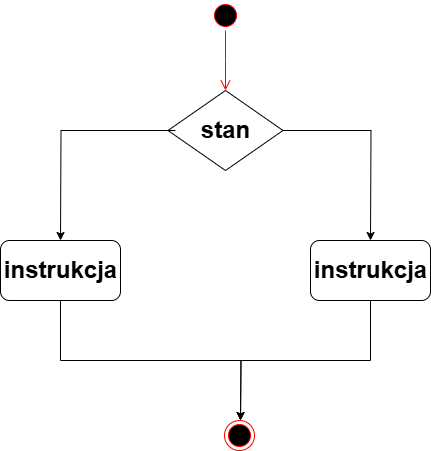

The diagram above was exported from draw.io. Its source (the exported page's mxGraphModel, read from the mxfile embedded in the PNG):
<mxGraphModel dx="1382" dy="758" grid="1" gridSize="10" guides="1" tooltips="1" connect="1" arrows="1" fold="1" page="1" pageScale="1" pageWidth="827" pageHeight="1169" background="#ffffff" math="0" shadow="0">
  <root>
    <mxCell id="0" />
    <mxCell id="1" parent="0" />
    <mxCell id="JgPSbzs-tOHNcZ06juwp-6" style="edgeStyle=orthogonalEdgeStyle;rounded=0;orthogonalLoop=1;jettySize=auto;html=1;exitX=1;exitY=0.5;exitDx=0;exitDy=0;labelBackgroundColor=none;fontColor=default;" edge="1" parent="1" source="JgPSbzs-tOHNcZ06juwp-3">
      <mxGeometry relative="1" as="geometry">
        <mxPoint x="530" y="320" as="targetPoint" />
      </mxGeometry>
    </mxCell>
    <mxCell id="JgPSbzs-tOHNcZ06juwp-3" value="" style="rhombus;whiteSpace=wrap;html=1;labelBackgroundColor=none;" vertex="1" parent="1">
      <mxGeometry x="327.5" y="170" width="115" height="80" as="geometry" />
    </mxCell>
    <mxCell id="JgPSbzs-tOHNcZ06juwp-5" style="edgeStyle=orthogonalEdgeStyle;rounded=0;orthogonalLoop=1;jettySize=auto;html=1;exitX=0;exitY=0.5;exitDx=0;exitDy=0;labelBackgroundColor=none;fontColor=default;" edge="1" parent="1" source="JgPSbzs-tOHNcZ06juwp-4">
      <mxGeometry relative="1" as="geometry">
        <mxPoint x="220" y="320" as="targetPoint" />
      </mxGeometry>
    </mxCell>
    <mxCell id="JgPSbzs-tOHNcZ06juwp-4" value="stan" style="text;strokeColor=none;fillColor=none;html=1;fontSize=24;fontStyle=1;verticalAlign=middle;align=center;labelBackgroundColor=none;" vertex="1" parent="1">
      <mxGeometry x="335" y="190" width="100" height="40" as="geometry" />
    </mxCell>
    <mxCell id="JgPSbzs-tOHNcZ06juwp-9" style="edgeStyle=orthogonalEdgeStyle;rounded=0;orthogonalLoop=1;jettySize=auto;html=1;exitX=0.5;exitY=1;exitDx=0;exitDy=0;labelBackgroundColor=none;fontColor=default;" edge="1" parent="1" source="JgPSbzs-tOHNcZ06juwp-7">
      <mxGeometry relative="1" as="geometry">
        <mxPoint x="400" y="500" as="targetPoint" />
      </mxGeometry>
    </mxCell>
    <mxCell id="JgPSbzs-tOHNcZ06juwp-7" value="" style="rounded=1;whiteSpace=wrap;html=1;labelBackgroundColor=none;" vertex="1" parent="1">
      <mxGeometry x="160" y="320" width="120" height="60" as="geometry" />
    </mxCell>
    <mxCell id="JgPSbzs-tOHNcZ06juwp-10" style="edgeStyle=orthogonalEdgeStyle;rounded=0;orthogonalLoop=1;jettySize=auto;html=1;exitX=0.5;exitY=1;exitDx=0;exitDy=0;labelBackgroundColor=none;fontColor=default;" edge="1" parent="1" source="JgPSbzs-tOHNcZ06juwp-8">
      <mxGeometry relative="1" as="geometry">
        <mxPoint x="400" y="500" as="targetPoint" />
      </mxGeometry>
    </mxCell>
    <mxCell id="JgPSbzs-tOHNcZ06juwp-8" value="" style="rounded=1;whiteSpace=wrap;html=1;labelBackgroundColor=none;" vertex="1" parent="1">
      <mxGeometry x="470" y="320" width="120" height="60" as="geometry" />
    </mxCell>
    <mxCell id="JgPSbzs-tOHNcZ06juwp-11" value="" style="ellipse;html=1;shape=endState;fillColor=#000000;strokeColor=#ff0000;" vertex="1" parent="1">
      <mxGeometry x="384" y="500" width="30" height="30" as="geometry" />
    </mxCell>
    <mxCell id="JgPSbzs-tOHNcZ06juwp-12" value="" style="ellipse;html=1;shape=startState;fillColor=#000000;strokeColor=#ff0000;" vertex="1" parent="1">
      <mxGeometry x="370" y="80" width="30" height="30" as="geometry" />
    </mxCell>
    <mxCell id="JgPSbzs-tOHNcZ06juwp-13" value="" style="edgeStyle=orthogonalEdgeStyle;html=1;verticalAlign=bottom;endArrow=open;endSize=8;strokeColor=#ff0000;rounded=0;entryX=0.5;entryY=0;entryDx=0;entryDy=0;" edge="1" source="JgPSbzs-tOHNcZ06juwp-12" parent="1" target="JgPSbzs-tOHNcZ06juwp-3">
      <mxGeometry relative="1" as="geometry">
        <mxPoint x="445" y="180" as="targetPoint" />
        <Array as="points">
          <mxPoint x="385" y="140" />
          <mxPoint x="385" y="140" />
        </Array>
      </mxGeometry>
    </mxCell>
    <mxCell id="JgPSbzs-tOHNcZ06juwp-14" value="instrukcja" style="text;strokeColor=none;fillColor=none;html=1;fontSize=24;fontStyle=1;verticalAlign=middle;align=center;" vertex="1" parent="1">
      <mxGeometry x="170" y="330" width="100" height="40" as="geometry" />
    </mxCell>
    <mxCell id="JgPSbzs-tOHNcZ06juwp-15" value="instrukcja" style="text;strokeColor=none;fillColor=none;html=1;fontSize=24;fontStyle=1;verticalAlign=middle;align=center;" vertex="1" parent="1">
      <mxGeometry x="480" y="330" width="100" height="40" as="geometry" />
    </mxCell>
  </root>
</mxGraphModel>